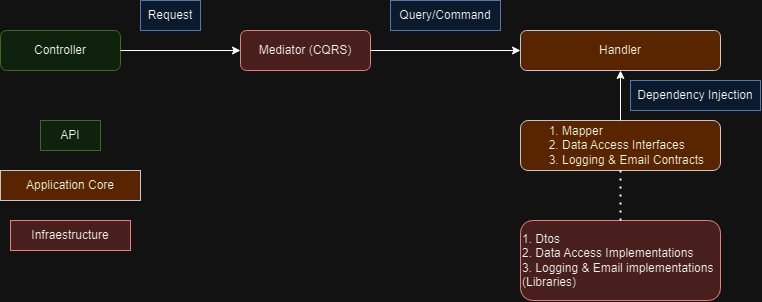

The diagram above was exported from draw.io. Its source (the exported page's mxGraphModel, read from the mxfile embedded in the PNG):
<mxGraphModel dx="972" dy="535" grid="1" gridSize="10" guides="1" tooltips="1" connect="1" arrows="1" fold="1" page="1" pageScale="1" pageWidth="827" pageHeight="1169" math="0" shadow="0">
  <root>
    <mxCell id="WIyWlLk6GJQsqaUBKTNV-0" />
    <mxCell id="WIyWlLk6GJQsqaUBKTNV-1" parent="WIyWlLk6GJQsqaUBKTNV-0" />
    <mxCell id="WIyWlLk6GJQsqaUBKTNV-11" value="Controller" style="rounded=1;whiteSpace=wrap;html=1;fontSize=12;glass=0;strokeWidth=1;shadow=0;fillColor=#d5e8d4;strokeColor=#82b366;" parent="WIyWlLk6GJQsqaUBKTNV-1" vertex="1">
      <mxGeometry x="40" y="320" width="120" height="40" as="geometry" />
    </mxCell>
    <mxCell id="l_vEbL38W9svr0DeM9BL-1" value="Mediator (CQRS)" style="rounded=1;whiteSpace=wrap;html=1;fillColor=#f8cecc;strokeColor=#b85450;" vertex="1" parent="WIyWlLk6GJQsqaUBKTNV-1">
      <mxGeometry x="280" y="320" width="130" height="40" as="geometry" />
    </mxCell>
    <mxCell id="l_vEbL38W9svr0DeM9BL-2" value="Query/Command&lt;br&gt;" style="text;html=1;strokeColor=#6c8ebf;fillColor=#dae8fc;align=center;verticalAlign=middle;whiteSpace=wrap;rounded=0;" vertex="1" parent="WIyWlLk6GJQsqaUBKTNV-1">
      <mxGeometry x="430" y="290" width="110" height="30" as="geometry" />
    </mxCell>
    <mxCell id="l_vEbL38W9svr0DeM9BL-3" value="Handler" style="rounded=1;whiteSpace=wrap;html=1;fillColor=#ffcc99;strokeColor=#36393d;" vertex="1" parent="WIyWlLk6GJQsqaUBKTNV-1">
      <mxGeometry x="560" y="320" width="200" height="40" as="geometry" />
    </mxCell>
    <mxCell id="l_vEbL38W9svr0DeM9BL-4" value="&lt;ol&gt;&lt;li&gt;Mapper&lt;/li&gt;&lt;li&gt;Data Access Interfaces&lt;/li&gt;&lt;li&gt;Logging &amp;amp; Email Contracts&lt;/li&gt;&lt;/ol&gt;" style="rounded=1;whiteSpace=wrap;html=1;align=left;fillColor=#ffcc99;strokeColor=#36393d;" vertex="1" parent="WIyWlLk6GJQsqaUBKTNV-1">
      <mxGeometry x="560" y="410" width="200" height="50" as="geometry" />
    </mxCell>
    <mxCell id="l_vEbL38W9svr0DeM9BL-6" value="Dependency Injection" style="text;html=1;strokeColor=#6c8ebf;fillColor=#dae8fc;align=center;verticalAlign=middle;whiteSpace=wrap;rounded=0;" vertex="1" parent="WIyWlLk6GJQsqaUBKTNV-1">
      <mxGeometry x="670" y="370" width="130" height="30" as="geometry" />
    </mxCell>
    <mxCell id="l_vEbL38W9svr0DeM9BL-7" value="" style="endArrow=classic;html=1;rounded=0;exitX=0.5;exitY=0;exitDx=0;exitDy=0;entryX=0.5;entryY=1;entryDx=0;entryDy=0;" edge="1" parent="WIyWlLk6GJQsqaUBKTNV-1" source="l_vEbL38W9svr0DeM9BL-4" target="l_vEbL38W9svr0DeM9BL-3">
      <mxGeometry width="50" height="50" relative="1" as="geometry">
        <mxPoint x="619.29" y="400" as="sourcePoint" />
        <mxPoint x="619.29" y="360" as="targetPoint" />
      </mxGeometry>
    </mxCell>
    <mxCell id="l_vEbL38W9svr0DeM9BL-8" value="" style="endArrow=classic;html=1;rounded=0;exitX=1;exitY=0.5;exitDx=0;exitDy=0;entryX=0;entryY=0.5;entryDx=0;entryDy=0;" edge="1" parent="WIyWlLk6GJQsqaUBKTNV-1" source="l_vEbL38W9svr0DeM9BL-1" target="l_vEbL38W9svr0DeM9BL-3">
      <mxGeometry width="50" height="50" relative="1" as="geometry">
        <mxPoint x="480" y="420" as="sourcePoint" />
        <mxPoint x="530" y="370" as="targetPoint" />
      </mxGeometry>
    </mxCell>
    <mxCell id="l_vEbL38W9svr0DeM9BL-9" value="" style="endArrow=classic;html=1;rounded=0;entryX=0;entryY=0.5;entryDx=0;entryDy=0;" edge="1" parent="WIyWlLk6GJQsqaUBKTNV-1" target="l_vEbL38W9svr0DeM9BL-1">
      <mxGeometry width="50" height="50" relative="1" as="geometry">
        <mxPoint x="160" y="340" as="sourcePoint" />
        <mxPoint x="210" y="290" as="targetPoint" />
        <Array as="points" />
      </mxGeometry>
    </mxCell>
    <mxCell id="l_vEbL38W9svr0DeM9BL-10" value="Request" style="text;html=1;strokeColor=#6c8ebf;fillColor=#dae8fc;align=center;verticalAlign=middle;whiteSpace=wrap;rounded=0;" vertex="1" parent="WIyWlLk6GJQsqaUBKTNV-1">
      <mxGeometry x="180" y="290" width="60" height="30" as="geometry" />
    </mxCell>
    <mxCell id="l_vEbL38W9svr0DeM9BL-11" value="API" style="rounded=0;whiteSpace=wrap;html=1;fillColor=#d5e8d4;strokeColor=#82b366;" vertex="1" parent="WIyWlLk6GJQsqaUBKTNV-1">
      <mxGeometry x="80" y="410" width="60" height="30" as="geometry" />
    </mxCell>
    <mxCell id="l_vEbL38W9svr0DeM9BL-12" value="1. Dtos&lt;br&gt;2. Data Access Implementations&lt;br&gt;&lt;div style=&quot;&quot;&gt;&lt;span data-darkreader-inline-color=&quot;&quot; data-darkreader-inline-bgcolor=&quot;&quot; style=&quot;background-color: initial; color: rgb(0, 0, 0); --darkreader-inline-bgcolor: initial; --darkreader-inline-color: #e8e6e3;&quot;&gt;3. Logging &amp;amp; Email implementations (Libraries)&lt;/span&gt;&lt;/div&gt;" style="rounded=1;whiteSpace=wrap;html=1;align=left;fillColor=#f8cecc;strokeColor=#b85450;" vertex="1" parent="WIyWlLk6GJQsqaUBKTNV-1">
      <mxGeometry x="560" y="510" width="200" height="80" as="geometry" />
    </mxCell>
    <mxCell id="l_vEbL38W9svr0DeM9BL-13" value="Application Core" style="rounded=0;whiteSpace=wrap;html=1;fillColor=#ffcc99;strokeColor=#36393d;" vertex="1" parent="WIyWlLk6GJQsqaUBKTNV-1">
      <mxGeometry x="40" y="460" width="140" height="30" as="geometry" />
    </mxCell>
    <mxCell id="l_vEbL38W9svr0DeM9BL-14" value="" style="endArrow=none;dashed=1;html=1;dashPattern=1 3;strokeWidth=2;rounded=0;exitX=0.5;exitY=0;exitDx=0;exitDy=0;" edge="1" parent="WIyWlLk6GJQsqaUBKTNV-1" source="l_vEbL38W9svr0DeM9BL-12">
      <mxGeometry width="50" height="50" relative="1" as="geometry">
        <mxPoint x="610" y="510" as="sourcePoint" />
        <mxPoint x="660" y="460" as="targetPoint" />
        <Array as="points" />
      </mxGeometry>
    </mxCell>
    <mxCell id="l_vEbL38W9svr0DeM9BL-15" value="Infraestructure" style="rounded=0;whiteSpace=wrap;html=1;fillColor=#f8cecc;strokeColor=#b85450;" vertex="1" parent="WIyWlLk6GJQsqaUBKTNV-1">
      <mxGeometry x="50" y="510" width="120" height="30" as="geometry" />
    </mxCell>
  </root>
</mxGraphModel>